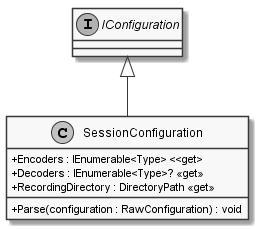

The diagram above was rendered by PlantUML. Its source (embedded in the PNG):
@startuml
skinparam monochrome true
skinparam classAttributeIconSize 0

interface IConfiguration

IConfiguration <|-- SessionConfiguration
class SessionConfiguration {
    + Encoders : IEnumerable<Type> <<get>
    + Decoders : IEnumerable<Type>? <<get>>
    + RecordingDirectory : DirectoryPath <<get>>
    + Parse(configuration : RawConfiguration) : void
}

@enduml